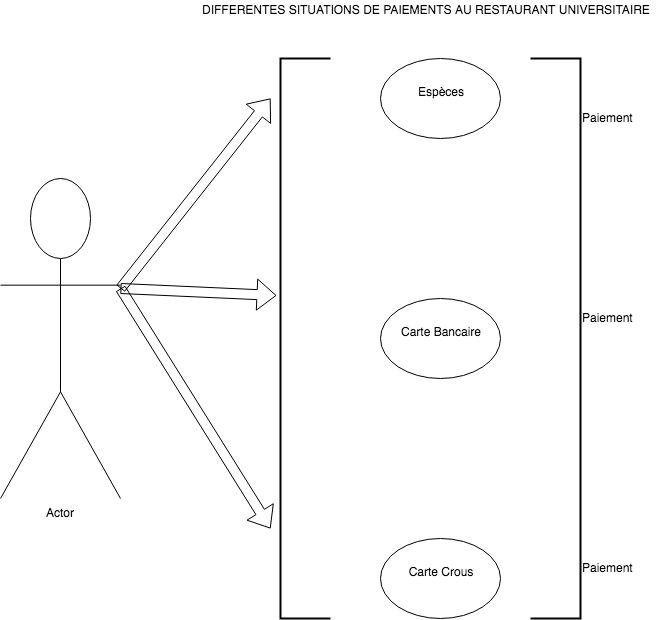

The diagram above was exported from draw.io. Its source (the exported page's mxGraphModel, read from the mxfile embedded in the PNG):
<mxGraphModel dx="707" dy="415" grid="1" gridSize="10" guides="1" tooltips="1" connect="1" arrows="1" fold="1" page="1" pageScale="1" pageWidth="80000" pageHeight="60000" math="0" shadow="0">
  <root>
    <mxCell id="0" />
    <mxCell id="1" parent="0" />
    <mxCell id="W6U15pEhTQECuRoZeqHL-1" value="Actor" style="shape=umlActor;verticalLabelPosition=bottom;labelBackgroundColor=#ffffff;verticalAlign=top;html=1;outlineConnect=0;rotation=0;direction=east;" vertex="1" parent="1">
      <mxGeometry x="40" y="240" width="120" height="320" as="geometry" />
    </mxCell>
    <mxCell id="W6U15pEhTQECuRoZeqHL-2" value="Espèces&lt;br&gt;&lt;br&gt;" style="ellipse;whiteSpace=wrap;html=1;" vertex="1" parent="1">
      <mxGeometry x="420" y="120" width="120" height="80" as="geometry" />
    </mxCell>
    <mxCell id="W6U15pEhTQECuRoZeqHL-3" value="Carte Bancaire&lt;br&gt;&lt;br&gt;" style="ellipse;whiteSpace=wrap;html=1;" vertex="1" parent="1">
      <mxGeometry x="420" y="360" width="120" height="80" as="geometry" />
    </mxCell>
    <mxCell id="W6U15pEhTQECuRoZeqHL-4" value="Carte Crous&lt;br&gt;&lt;br&gt;" style="ellipse;whiteSpace=wrap;html=1;" vertex="1" parent="1">
      <mxGeometry x="420" y="600" width="120" height="80" as="geometry" />
    </mxCell>
    <mxCell id="W6U15pEhTQECuRoZeqHL-15" value="" style="strokeWidth=2;html=1;shape=mxgraph.flowchart.annotation_1;align=left;direction=west;" vertex="1" parent="1">
      <mxGeometry x="570" y="120" width="50" height="560" as="geometry" />
    </mxCell>
    <mxCell id="W6U15pEhTQECuRoZeqHL-17" value="" style="strokeWidth=2;html=1;shape=mxgraph.flowchart.annotation_1;align=left;" vertex="1" parent="1">
      <mxGeometry x="320" y="120" width="50" height="560" as="geometry" />
    </mxCell>
    <mxCell id="W6U15pEhTQECuRoZeqHL-24" value="" style="shape=flexArrow;endArrow=classic;html=1;" edge="1" parent="1">
      <mxGeometry width="50" height="50" relative="1" as="geometry">
        <mxPoint x="160" y="350" as="sourcePoint" />
        <mxPoint x="310" y="160" as="targetPoint" />
      </mxGeometry>
    </mxCell>
    <mxCell id="W6U15pEhTQECuRoZeqHL-25" value="" style="shape=flexArrow;endArrow=classic;html=1;entryX=-0.08;entryY=0.423;entryDx=0;entryDy=0;entryPerimeter=0;" edge="1" parent="1" target="W6U15pEhTQECuRoZeqHL-17">
      <mxGeometry width="50" height="50" relative="1" as="geometry">
        <mxPoint x="160" y="350" as="sourcePoint" />
        <mxPoint x="210" y="350" as="targetPoint" />
      </mxGeometry>
    </mxCell>
    <mxCell id="W6U15pEhTQECuRoZeqHL-26" value="" style="shape=flexArrow;endArrow=classic;html=1;" edge="1" parent="1">
      <mxGeometry width="50" height="50" relative="1" as="geometry">
        <mxPoint x="160" y="350" as="sourcePoint" />
        <mxPoint x="310" y="590" as="targetPoint" />
      </mxGeometry>
    </mxCell>
    <mxCell id="W6U15pEhTQECuRoZeqHL-27" value="Paiement&lt;br&gt;&lt;br&gt;" style="text;html=1;resizable=0;points=[];autosize=1;align=left;verticalAlign=top;spacingTop=-4;direction=east;" vertex="1" parent="1">
      <mxGeometry x="620" y="170" width="70" height="30" as="geometry" />
    </mxCell>
    <mxCell id="W6U15pEhTQECuRoZeqHL-28" value="Paiement&lt;br&gt;&lt;br&gt;" style="text;html=1;resizable=0;points=[];autosize=1;align=left;verticalAlign=top;spacingTop=-4;direction=west;" vertex="1" parent="1">
      <mxGeometry x="620" y="370" width="70" height="30" as="geometry" />
    </mxCell>
    <mxCell id="W6U15pEhTQECuRoZeqHL-30" value="Paiement&lt;br&gt;&lt;br&gt;" style="text;html=1;resizable=0;points=[];autosize=1;align=left;verticalAlign=top;spacingTop=-4;" vertex="1" parent="1">
      <mxGeometry x="620" y="620" width="70" height="30" as="geometry" />
    </mxCell>
    <mxCell id="W6U15pEhTQECuRoZeqHL-31" value="DIFFERENTES SITUATIONS DE PAIEMENTS AU RESTAURANT UNIVERSITAIRE&lt;br&gt;&lt;br&gt;" style="text;html=1;resizable=0;points=[];autosize=1;align=left;verticalAlign=top;spacingTop=-4;" vertex="1" parent="1">
      <mxGeometry x="240" y="62" width="460" height="30" as="geometry" />
    </mxCell>
  </root>
</mxGraphModel>